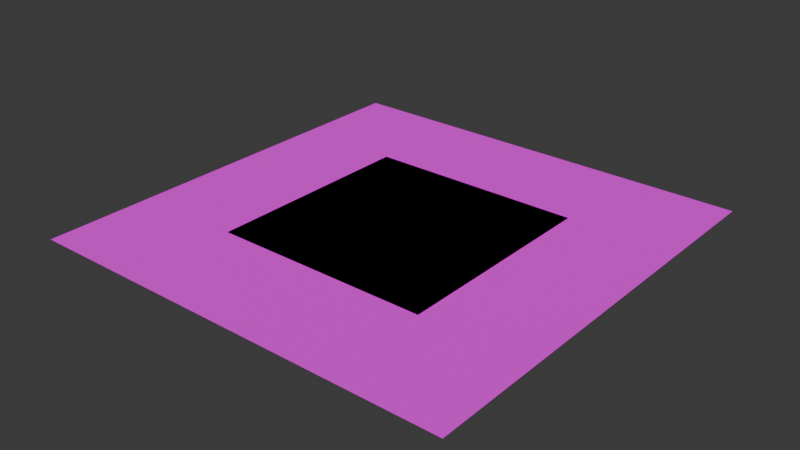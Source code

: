 # Source: Water.blend  (saved by Blender 4.0.36; exported with 4.5.12 LTS)
import bpy
from mathutils import Matrix  # noqa: F401  (used for matrix-valued properties, if any)

bpy.ops.wm.read_factory_settings(use_empty=True)
scene = bpy.context.scene
scene.name = 'Scene'

# ---- collections
col_collection = bpy.data.collections.new('Collection'); scene.collection.children.link(col_collection)

# ---- images (referenced by path relative to the original .blend; pixels are not part of the script)
import os
ASSET_DIR = os.environ.get("B2B_ASSET_DIR", "")  # directory of the original .blend (textures are referenced by path, not embedded)
HERE = os.path.dirname(os.path.abspath(__file__))  # packed textures are extracted next to this script under _unpacked/

def load_image(name, relpath, width, height, colorspace="sRGB"):
    """Load a texture the original file referenced (path relative to the .blend, or extracted next to this script)."""
    p = next((c for c in (os.path.join(HERE, relpath), os.path.join(ASSET_DIR, relpath)) if relpath and os.path.exists(c)), "")
    if p:
        img = bpy.data.images.load(p, check_existing=True)
        img.name = name
    else:  # same state as the original file: an image datablock whose file is absent (Cycles renders it pink)
        img = bpy.data.images.new(name, width, height)
        img.source = "FILE"
        img.filepath = "//" + (relpath or name)
    img.colorspace_settings.name = colorspace
    return img
img_t_water_64x64 = load_image('T_Water_64x64', 'T_Water_64x64.png', 1024, 1024, 'sRGB')

# ---- materials (node trees are filled in below, after node groups)
mat_mi_water = bpy.data.materials.new('MI_Water')
mat_mi_water.use_transparent_shadow = False

# ---- material node trees
mat_mi_water.use_nodes = True; mat_mi_water.node_tree.nodes.clear()
_N = mat_mi_water.node_tree.nodes; _L = mat_mi_water.node_tree.links
n0 = _N.new('ShaderNodeBsdfPrincipled'); n0.name = 'Principled BSDF'; n0.location = (10, 300)
n0.inputs[2].default_value = 1.0
n0.inputs[3].default_value = 1.45
n1 = _N.new('ShaderNodeOutputMaterial'); n1.name = 'Material Output'; n1.location = (300, 300)
n2 = _N.new('ShaderNodeTexImage'); n2.name = 'Image Texture'; n2.location = (-280, 280)
n2.image = img_t_water_64x64
n2.interpolation = 'Closest'
_L.new(n0.outputs[0], n1.inputs[0])
_L.new(n2.outputs[0], n0.inputs[0])
n1.is_active_output = True

# ---- world
world_world = bpy.data.worlds.new('World'); scene.world = world_world
world_world.use_nodes = True; world_world.node_tree.nodes.clear()
_N = world_world.node_tree.nodes; _L = world_world.node_tree.links
n0 = _N.new('ShaderNodeOutputWorld'); n0.name = 'World Output'; n0.location = (300, 300)
n1 = _N.new('ShaderNodeBackground'); n1.name = 'Background'; n1.location = (10, 300)
n1.inputs[0].default_value = (0.05088, 0.05088, 0.05088, 1.0)
_L.new(n1.outputs[0], n0.inputs[0])
n0.is_active_output = True
world_world.color = (0.05088, 0.05088, 0.05088)
world_world.use_sun_shadow = False
world_world.sun_shadow_jitter_overblur = 0.0

# ---- meshes
me_plane = bpy.data.meshes.new('Plane')
me_plane.from_pydata([(-1.0, -1.0, 0.0), (1.0, -1.0, 0.0), (-1.0, 1.0, 0.0), (1.0, 1.0, 0.0)], [], [(0, 1, 3, 2)])
me_plane.polygons.foreach_set('use_smooth', [True] * 1)
_uv = me_plane.uv_layers.new(name='UVMap')
_uv.uv.foreach_set('vector', [0.0, 0.0, 1.0, 0.0, 1.0, 1.0, 0.0, 1.0])
me_plane.materials.append(mat_mi_water)
me_plane.update()
me_plane_001 = bpy.data.meshes.new('Plane.001')
me_plane_001.from_pydata([(-0.25, -0.25, 0.0), (0.25, -0.25, 0.0), (-0.25, 0.25, 0.0), (0.25, 0.25, 0.0)], [], [(0, 1, 3, 2)])
me_plane_001.polygons.foreach_set('use_smooth', [True] * 1)
_uv = me_plane_001.uv_layers.new(name='UVMap')
_uv.uv.foreach_set('vector', [0.25, 0.25, 0.75, 0.25, 0.75, 0.75, 0.25, 0.75])
me_plane_001.materials.append(mat_mi_water)
me_plane_001.update()
me_plane_002 = bpy.data.meshes.new('Plane.002')
me_plane_002.from_pydata([(-2.0, -2.0, 0.0), (2.0, -2.0, 0.0), (-2.0, 2.0, 0.0), (2.0, 2.0, 0.0)], [], [(0, 1, 3, 2)])
me_plane_002.polygons.foreach_set('use_smooth', [True] * 1)
_uv = me_plane_002.uv_layers.new(name='UVMap')
_uv.uv.foreach_set('vector', [-0.5, -0.5, 1.5, -0.5, 1.5, 1.5, -0.5, 1.5])
me_plane_002.materials.append(mat_mi_water)
me_plane_002.update()

# ---- objects
ob_sm_water_plane_2x2 = bpy.data.objects.new('SM_Water_Plane_2x2', me_plane)
ob_sm_water_plane_1x1 = bpy.data.objects.new('SM_Water_Plane_1x1', me_plane_001)
ob_sm_water_plane_4x4 = bpy.data.objects.new('SM_Water_Plane_4x4', me_plane_002)

# ---- transforms, parenting, visibility, modifiers, constraints
ob_sm_water_plane_2x2.location = (0.0, 0.0, 0.0)
ob_sm_water_plane_1x1.location = (0.0, 0.0, 0.0)
ob_sm_water_plane_1x1.scale = (2.0, 2.0, 1.0)
ob_sm_water_plane_4x4.location = (0.0, 0.0, 0.0)

# ---- collection membership
col_collection.objects.link(ob_sm_water_plane_2x2)
col_collection.objects.link(ob_sm_water_plane_1x1)
col_collection.objects.link(ob_sm_water_plane_4x4)

# ---- scene / render settings (as saved in the file)
scene.frame_start = 1; scene.frame_end = 250; scene.frame_set(1)
scene.render.engine = 'BLENDER_EEVEE_NEXT'
scene.cycles.sampling_pattern = 'TABULATED_SOBOL'
bpy.context.view_layer.update()

# ---- added for rendering (the .blend has no active camera and no usable light): camera, sun
cam_auto = bpy.data.cameras.new('AutoCamera')
cam_auto.lens = 50.0
cam_auto.sensor_width = 36.0
cam_auto.clip_end = 1000.0
ob_auto_camera = bpy.data.objects.new('AutoCamera', cam_auto)
scene.collection.objects.link(ob_auto_camera)
ob_auto_camera.location = (5.23386, -6.28063, 4.18709)
ob_auto_camera.rotation_euler = (1.09748, -7.21219e-08, 0.694738)
scene.camera = ob_auto_camera
light_auto_sun = bpy.data.lights.new('AutoSun', 'SUN')
light_auto_sun.energy = 3.0
light_auto_sun.angle = 0.0523599
ob_auto_sun = bpy.data.objects.new('AutoSun', light_auto_sun)
scene.collection.objects.link(ob_auto_sun)
ob_auto_sun.rotation_euler = (0.872665, 0.174533, 0.523599)
bpy.context.view_layer.update()
